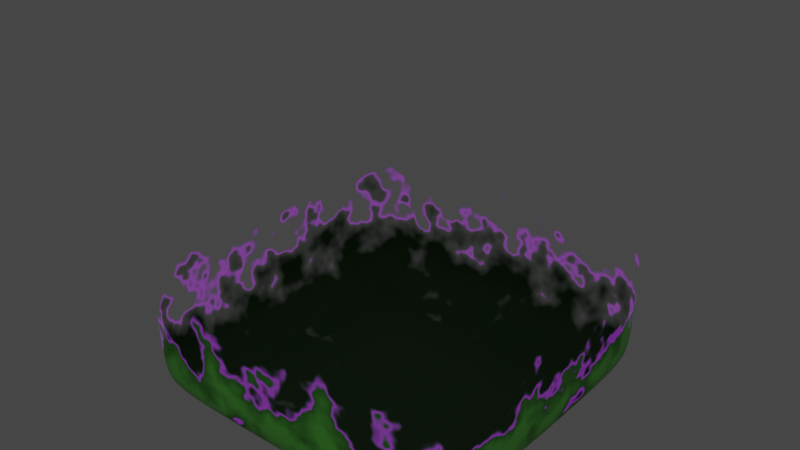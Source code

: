 # Source: grass.blend  (saved by Blender 2.83.19; exported with 4.5.12 LTS)
import bpy
from mathutils import Matrix  # noqa: F401  (used for matrix-valued properties, if any)

bpy.ops.wm.read_factory_settings(use_empty=True)
scene = bpy.context.scene
scene.name = 'Scene'

# ---- collections
col_collection = bpy.data.collections.new('Collection'); scene.collection.children.link(col_collection)

# ---- materials (node trees are filled in below, after node groups)
mat_material_001 = bpy.data.materials.new('Material.001')
mat_material_001.surface_render_method = 'BLENDED'
mat_material_001.blend_method = 'BLEND'
mat_material_001.use_backface_culling = True
mat_material_001.use_transparent_shadow = False

# ---- material node trees
mat_material_001.use_nodes = True; mat_material_001.node_tree.nodes.clear()
_N = mat_material_001.node_tree.nodes; _L = mat_material_001.node_tree.links
n0 = _N.new('ShaderNodeOutputMaterial'); n0.name = 'Material Output'; n0.location = (781, 300)
n1 = _N.new('ShaderNodeMixShader'); n1.name = 'Mix Shader'; n1.location = (561, 252)
n2 = _N.new('ShaderNodeBsdfTransparent'); n2.name = 'Transparent BSDF'; n2.location = (143, 118)
n3 = _N.new('ShaderNodeValToRGB'); n3.name = 'ColorRamp'; n3.location = (-312, 603)
while len(n3.color_ramp.elements) > 1: n3.color_ramp.elements.remove(n3.color_ramp.elements[-1])
n3.color_ramp.elements[0].position = 0.0; n3.color_ramp.elements[0].color = (0.0, 0.0, 0.0, 1.0)
_e = n3.color_ramp.elements.new(0.1667); _e.color = (1.0, 1.0, 1.0, 1.0)
n4 = _N.new('ShaderNodeTexGradient'); n4.name = 'Gradient Texture'; n4.location = (-526, 538)
n5 = _N.new('ShaderNodeBsdfPrincipled'); n5.name = 'Principled BSDF'; n5.location = (67, 308)
n5.distribution = 'GGX'
n5.subsurface_method = 'BURLEY'
n5.inputs[0].default_value = (0.02461, 0.1207, 0.01221, 1.0)
n5.inputs[3].default_value = 1.45
n5.inputs[28].default_value = 1.0
n6 = _N.new('ShaderNodeTexCoord'); n6.name = 'Texture Coordinate'; n6.location = (-1711, 529)
n7 = _N.new('ShaderNodeHueSaturation'); n7.name = 'Hue Saturation Value'; n7.location = (-178, 9)
n7.inputs[0].default_value = 0.26
n8 = _N.new('ShaderNodeValToRGB'); n8.name = 'ColorRamp.001'; n8.location = (-410, 229)
while len(n8.color_ramp.elements) > 1: n8.color_ramp.elements.remove(n8.color_ramp.elements[-1])
n8.color_ramp.elements[0].position = 0.1061; n8.color_ramp.elements[0].color = (0.0, 0.0, 0.0, 1.0)
_e = n8.color_ramp.elements.new(0.1262); _e.color = (1.0, 0.02139, 0.01227, 1.0)
_e = n8.color_ramp.elements.new(0.154); _e.color = (0.09198, 0.003709, 0.002503, 1.0)
n9 = _N.new('ShaderNodeMix'); n9.name = 'Mix'; n9.location = (-1286, 524)
n9.data_type = 'RGBA'
n9.inputs[0].default_value = 0.4722
n10 = _N.new('ShaderNodeTexNoise'); n10.name = 'Noise Texture'; n10.location = (-1506, 532)
n11 = _N.new('ShaderNodeMapping'); n11.name = 'Mapping'; n11.location = (-1066, 598)
n11.width = 240
n11.inputs[1].default_value = (0.1, 0.0, 0.0)
n11.inputs[2].default_value = (0.0, 1.571, 0.0)
n12 = _N.new('ShaderNodeValue'); n12.name = 'Value'; n12.location = (-1488, 97)
n12.outputs[0].default_value = 0.5
n13 = _N.new('ShaderNodeMath'); n13.name = 'Math'; n13.location = (-1298, 215)
n13.operation = 'DIVIDE'
n13.inputs[2].default_value = 0.0
n14 = _N.new('ShaderNodeSeparateXYZ'); n14.name = 'Separate XYZ'; n14.location = (-746, 552)
_L.new(n5.outputs[0], n1.inputs[1])
_L.new(n1.outputs[0], n0.inputs[0])
_L.new(n2.outputs[0], n1.inputs[2])
_L.new(n11.outputs[0], n14.inputs[0])
_L.new(n6.outputs[3], n10.inputs[0])
_L.new(n4.outputs[0], n3.inputs[0])
_L.new(n3.outputs[0], n1.inputs[0])
_L.new(n4.outputs[0], n8.inputs[0])
_L.new(n8.outputs[0], n7.inputs[4])
_L.new(n10.outputs[1], n9.inputs[6])
_L.new(n9.outputs[2], n11.inputs[0])
_L.new(n6.outputs[3], n9.inputs[7])
_L.new(n7.outputs[0], n5.inputs[27])
_L.new(n12.outputs[0], n13.inputs[0])
_L.new(n14.outputs[0], n4.inputs[0])
n0.is_active_output = True

# ---- world
world_world = bpy.data.worlds.new('World'); scene.world = world_world
world_world.use_nodes = True; world_world.node_tree.nodes.clear()
_N = world_world.node_tree.nodes; _L = world_world.node_tree.links
n0 = _N.new('ShaderNodeOutputWorld'); n0.name = 'World Output'; n0.location = (300, 300)
n1 = _N.new('ShaderNodeBackground'); n1.name = 'Background'; n1.location = (10, 300)
n1.inputs[0].default_value = (0.05088, 0.05088, 0.05088, 1.0)
_L.new(n1.outputs[0], n0.inputs[0])
n0.is_active_output = True
world_world.color = (0.05088, 0.05088, 0.05088)
world_world.use_sun_shadow = False
world_world.sun_shadow_jitter_overblur = 0.0

# ---- meshes
me_cube_001 = bpy.data.meshes.new('Cube.001')
me_cube_001.from_pydata([(-0.6616, -0.6616, -1.0), (-0.6616, -1.0, -0.6616), (-1.0, -0.6616, -0.6616), (-0.6616, -0.8306, -0.9548), (-0.8306, -0.6616, -0.9548), (-0.8234, -0.8234, -0.9109), (-0.8306, -0.9548, -0.6616), (-0.6616, -0.9548, -0.8306), (-0.8234, -0.9109, -0.8234), (-0.9548, -0.6616, -0.8306), (-0.9548, -0.8306, -0.6616), (-0.9109, -0.8234, -0.8234), (-0.6616, -1.0, 0.6616), (-0.6616, -0.6616, 1.0), (-1.0, -0.6616, 0.6616), (-0.6616, -0.9548, 0.8306), (-0.8306, -0.9548, 0.6616), (-0.8234, -0.9109, 0.8234), (-0.8306, -0.6616, 0.9548), (-0.6616, -0.8306, 0.9548), (-0.8234, -0.8234, 0.9109), (-0.9548, -0.8306, 0.6616), (-0.9548, -0.6616, 0.8306), (-0.9109, -0.8234, 0.8234), (-0.6616, 0.6616, -1.0), (-1.0, 0.6616, -0.6616), (-0.6616, 1.0, -0.6616), (-0.8306, 0.6616, -0.9548), (-0.6616, 0.8306, -0.9548), (-0.8234, 0.8234, -0.9109), (-0.9548, 0.8306, -0.6616), (-0.9548, 0.6616, -0.8306), (-0.9109, 0.8234, -0.8234), (-0.6616, 0.9548, -0.8306), (-0.8306, 0.9548, -0.6616), (-0.8234, 0.9109, -0.8234), (-0.6616, 0.6616, 1.0), (-0.6616, 1.0, 0.6616), (-1.0, 0.6616, 0.6616), (-0.6616, 0.8306, 0.9548), (-0.8306, 0.6616, 0.9548), (-0.8234, 0.8234, 0.9109), (-0.8306, 0.9548, 0.6616), (-0.6616, 0.9548, 0.8306), (-0.8234, 0.9109, 0.8234), (-0.9548, 0.6616, 0.8306), (-0.9548, 0.8306, 0.6616), (-0.9109, 0.8234, 0.8234), (0.6616, -0.6616, -1.0), (1.0, -0.6616, -0.6616), (0.6616, -1.0, -0.6616), (0.8306, -0.6616, -0.9548), (0.6616, -0.8306, -0.9548), (0.8234, -0.8234, -0.9109), (0.9548, -0.8306, -0.6616), (0.9548, -0.6616, -0.8306), (0.9109, -0.8234, -0.8234), (0.6616, -0.9548, -0.8306), (0.8306, -0.9548, -0.6616), (0.8234, -0.9109, -0.8234), (0.6616, -0.6616, 1.0), (0.6616, -1.0, 0.6616), (1.0, -0.6616, 0.6616), (0.6616, -0.8306, 0.9548), (0.8306, -0.6616, 0.9548), (0.8234, -0.8234, 0.9109), (0.8306, -0.9548, 0.6616), (0.6616, -0.9548, 0.8306), (0.8234, -0.9109, 0.8234), (0.9548, -0.6616, 0.8306), (0.9548, -0.8306, 0.6616), (0.9109, -0.8234, 0.8234), (0.6616, 0.6616, -1.0), (0.6616, 1.0, -0.6616), (1.0, 0.6616, -0.6616), (0.6616, 0.8306, -0.9548), (0.8306, 0.6616, -0.9548), (0.8234, 0.8234, -0.9109), (0.8306, 0.9548, -0.6616), (0.6616, 0.9548, -0.8306), (0.8234, 0.9109, -0.8234), (0.9548, 0.6616, -0.8306), (0.9548, 0.8306, -0.6616), (0.9109, 0.8234, -0.8234), (0.6616, 0.6616, 1.0), (1.0, 0.6616, 0.6616), (0.6616, 1.0, 0.6616), (0.8306, 0.6616, 0.9548), (0.6616, 0.8306, 0.9548), (0.8234, 0.8234, 0.9109), (0.9548, 0.8306, 0.6616), (0.9548, 0.6616, 0.8306), (0.9109, 0.8234, 0.8234), (0.6616, 0.9548, 0.8306), (0.8306, 0.9548, 0.6616), (0.8234, 0.9109, 0.8234)], [], [(50, 61, 12, 1), (74, 85, 62, 49), (84, 36, 13, 60), (2, 14, 38, 25), (26, 37, 86, 73), (0, 3, 5, 4), (3, 7, 8, 5), (1, 6, 8, 7), (6, 10, 11, 8), (2, 9, 11, 10), (9, 4, 5, 11), (5, 8, 11), (12, 15, 17, 16), (15, 19, 20, 17), (13, 18, 20, 19), (18, 22, 23, 20), (14, 21, 23, 22), (21, 16, 17, 23), (17, 20, 23), (24, 27, 29, 28), (27, 31, 32, 29), (25, 30, 32, 31), (30, 34, 35, 32), (26, 33, 35, 34), (33, 28, 29, 35), (29, 32, 35), (36, 39, 41, 40), (39, 43, 44, 41), (37, 42, 44, 43), (42, 46, 47, 44), (38, 45, 47, 46), (45, 40, 41, 47), (41, 44, 47), (48, 51, 53, 52), (51, 55, 56, 53), (49, 54, 56, 55), (54, 58, 59, 56), (50, 57, 59, 58), (57, 52, 53, 59), (53, 56, 59), (60, 63, 65, 64), (63, 67, 68, 65), (61, 66, 68, 67), (66, 70, 71, 68), (62, 69, 71, 70), (69, 64, 65, 71), (65, 68, 71), (72, 75, 77, 76), (75, 79, 80, 77), (73, 78, 80, 79), (78, 82, 83, 80), (74, 81, 83, 82), (81, 76, 77, 83), (77, 80, 83), (84, 87, 89, 88), (87, 91, 92, 89), (85, 90, 92, 91), (90, 94, 95, 92), (86, 93, 95, 94), (93, 88, 89, 95), (89, 92, 95), (24, 0, 4, 27), (27, 4, 9, 31), (31, 9, 2, 25), (1, 12, 16, 6), (6, 16, 21, 10), (10, 21, 14, 2), (13, 36, 40, 18), (18, 40, 45, 22), (22, 45, 38, 14), (37, 26, 34, 42), (42, 34, 30, 46), (46, 30, 25, 38), (72, 24, 28, 75), (75, 28, 33, 79), (79, 33, 26, 73), (36, 84, 88, 39), (39, 88, 93, 43), (43, 93, 86, 37), (85, 74, 82, 90), (90, 82, 78, 94), (94, 78, 73, 86), (48, 72, 76, 51), (51, 76, 81, 55), (55, 81, 74, 49), (84, 60, 64, 87), (87, 64, 69, 91), (91, 69, 62, 85), (61, 50, 58, 66), (66, 58, 54, 70), (70, 54, 49, 62), (0, 48, 52, 3), (3, 52, 57, 7), (7, 57, 50, 1), (60, 13, 19, 63), (63, 19, 15, 67), (67, 15, 12, 61), (24, 72, 48, 0)])
me_cube_001.polygons.foreach_set('use_smooth', [True] * 98)
_uv = me_cube_001.uv_layers.new(name='UVMap')
_uv.uv.foreach_set('vector', [0.4173, 0.7923, 0.5827, 0.7923, 0.5827, 0.9577, 0.4173, 0.9577, 0.4173, 0.5423, 0.5827, 0.5423, 0.5827, 0.7077, 0.4173, 0.7077, 0.6673, 0.5423, 0.8327, 0.5423, 0.8327, 0.7077, 0.6673, 0.7077, 0.4173, 0.0423, 0.5827, 0.0423, 0.5827, 0.2077, 0.4173, 0.2077, 0.4173, 0.2923, 0.5827, 0.2923, 0.5827, 0.4577, 0.4173, 0.4577, 0.1673, 0.7077, 0.1673, 0.7288, 0.1471, 0.7279, 0.1462, 0.7077, 0.1673, 0.7288, 0.1673, 0.75, 0.1471, 0.75, 0.1471, 0.7279, 0.4173, 0.9577, 0.4173, 0.9788, 0.3971, 0.9779, 0.3962, 0.9577, 0.4173, 0.9788, 0.4173, 1.0, 0.3971, 1.0, 0.3971, 0.9779, 0.4173, 0.0423, 0.3962, 0.0423, 0.3971, 0.02207, 0.4173, 0.02118, 0.3962, 0.0423, 0.375, 0.0423, 0.375, 0.02207, 0.3971, 0.02207, 0.1471, 0.7279, 0.1471, 0.75, 0.125, 0.7279, 0.5827, 0.9577, 0.6038, 0.9577, 0.6029, 0.9779, 0.5827, 0.9788, 0.6038, 0.9577, 0.625, 0.9577, 0.625, 0.9779, 0.6029, 0.9779, 0.8327, 0.7077, 0.8538, 0.7077, 0.8529, 0.7279, 0.8327, 0.7288, 0.8538, 0.7077, 0.875, 0.7077, 0.875, 0.7279, 0.8529, 0.7279, 0.5827, 0.0423, 0.5827, 0.02118, 0.6029, 0.02207, 0.6038, 0.0423, 0.5827, 0.02118, 0.5827, 0.0, 0.6029, 0.0, 0.6029, 0.02207, 0.6029, 0.9779, 0.625, 0.9779, 0.6029, 1.0, 0.1673, 0.5423, 0.1462, 0.5423, 0.1471, 0.5221, 0.1673, 0.5212, 0.1462, 0.5423, 0.125, 0.5423, 0.125, 0.5221, 0.1471, 0.5221, 0.4173, 0.2077, 0.4173, 0.2288, 0.3971, 0.2279, 0.3962, 0.2077, 0.4173, 0.2288, 0.4173, 0.2712, 0.3971, 0.2721, 0.3971, 0.2279, 0.4173, 0.2923, 0.3962, 0.2923, 0.3971, 0.2721, 0.4173, 0.2712, 0.3962, 0.2923, 0.375, 0.2923, 0.375, 0.2721, 0.3971, 0.2721, 0.1471, 0.5221, 0.125, 0.5221, 0.1471, 0.5, 0.8327, 0.5423, 0.8327, 0.5212, 0.8529, 0.5221, 0.8538, 0.5423, 0.8327, 0.5212, 0.8327, 0.5, 0.8529, 0.5, 0.8529, 0.5221, 0.5827, 0.2923, 0.5827, 0.2712, 0.6029, 0.2721, 0.6038, 0.2923, 0.5827, 0.2712, 0.5827, 0.2288, 0.6029, 0.2279, 0.6029, 0.2721, 0.5827, 0.2077, 0.6038, 0.2077, 0.6029, 0.2279, 0.5827, 0.2288, 0.6038, 0.2077, 0.625, 0.2077, 0.625, 0.2279, 0.6029, 0.2279, 0.8529, 0.5221, 0.8529, 0.5, 0.875, 0.5221, 0.3327, 0.7077, 0.3538, 0.7077, 0.3529, 0.7279, 0.3327, 0.7288, 0.3538, 0.7077, 0.3962, 0.7077, 0.3971, 0.7279, 0.3529, 0.7279, 0.4173, 0.7077, 0.4173, 0.7288, 0.3971, 0.7279, 0.3962, 0.7077, 0.4173, 0.7288, 0.4173, 0.7712, 0.3971, 0.7721, 0.3971, 0.7279, 0.4173, 0.7923, 0.3962, 0.7923, 0.3971, 0.7721, 0.4173, 0.7712, 0.3962, 0.7923, 0.375, 0.7923, 0.375, 0.7721, 0.3971, 0.7721, 0.3529, 0.7279, 0.375, 0.7279, 0.3529, 0.75, 0.6673, 0.7077, 0.6673, 0.7288, 0.6471, 0.7279, 0.6462, 0.7077, 0.6673, 0.7288, 0.6673, 0.75, 0.6471, 0.75, 0.6471, 0.7279, 0.5827, 0.7923, 0.5827, 0.7712, 0.6029, 0.7721, 0.6038, 0.7923, 0.5827, 0.7712, 0.5827, 0.7288, 0.6029, 0.7279, 0.6029, 0.7721, 0.5827, 0.7077, 0.6038, 0.7077, 0.6029, 0.7279, 0.5827, 0.7288, 0.6038, 0.7077, 0.6462, 0.7077, 0.6471, 0.7279, 0.6029, 0.7279, 0.6471, 0.7279, 0.6471, 0.75, 0.625, 0.7279, 0.3327, 0.5423, 0.3327, 0.5212, 0.3529, 0.5221, 0.3538, 0.5423, 0.3327, 0.5212, 0.3327, 0.5, 0.3529, 0.5, 0.3529, 0.5221, 0.4173, 0.4577, 0.4173, 0.4788, 0.3971, 0.4779, 0.3962, 0.4577, 0.4173, 0.4788, 0.4173, 0.5212, 0.3971, 0.5221, 0.3971, 0.4779, 0.4173, 0.5423, 0.3962, 0.5423, 0.3971, 0.5221, 0.4173, 0.5212, 0.3962, 0.5423, 0.3538, 0.5423, 0.3529, 0.5221, 0.3971, 0.5221, 0.3529, 0.5221, 0.3529, 0.5, 0.375, 0.5221, 0.6673, 0.5423, 0.6462, 0.5423, 0.6471, 0.5221, 0.6673, 0.5212, 0.6462, 0.5423, 0.6038, 0.5423, 0.6029, 0.5221, 0.6471, 0.5221, 0.5827, 0.5423, 0.5827, 0.5212, 0.6029, 0.5221, 0.6038, 0.5423, 0.5827, 0.5212, 0.5827, 0.4788, 0.6029, 0.4779, 0.6029, 0.5221, 0.5827, 0.4577, 0.6038, 0.4577, 0.6029, 0.4779, 0.5827, 0.4788, 0.6038, 0.4577, 0.625, 0.4577, 0.625, 0.4779, 0.6029, 0.4779, 0.6471, 0.5221, 0.625, 0.5221, 0.6471, 0.5, 0.1673, 0.5423, 0.1673, 0.7077, 0.1462, 0.7077, 0.1462, 0.5423, 0.1462, 0.5423, 0.1462, 0.7077, 0.125, 0.7077, 0.125, 0.5423, 0.3962, 0.2077, 0.3962, 0.0423, 0.4173, 0.0423, 0.4173, 0.2077, 0.4173, 0.9577, 0.5827, 0.9577, 0.5827, 0.9788, 0.4173, 0.9788, 0.4173, 0.9788, 0.5827, 0.9788, 0.5827, 1.0, 0.4173, 1.0, 0.4173, 0.02118, 0.5827, 0.02118, 0.5827, 0.0423, 0.4173, 0.0423, 0.8327, 0.7077, 0.8327, 0.5423, 0.8538, 0.5423, 0.8538, 0.7077, 0.8538, 0.7077, 0.8538, 0.5423, 0.875, 0.5423, 0.875, 0.7077, 0.6038, 0.0423, 0.6038, 0.2077, 0.5827, 0.2077, 0.5827, 0.0423, 0.5827, 0.2923, 0.4173, 0.2923, 0.4173, 0.2712, 0.5827, 0.2712, 0.5827, 0.2712, 0.4173, 0.2712, 0.4173, 0.2288, 0.5827, 0.2288, 0.5827, 0.2288, 0.4173, 0.2288, 0.4173, 0.2077, 0.5827, 0.2077, 0.3327, 0.5423, 0.1673, 0.5423, 0.1673, 0.5212, 0.3327, 0.5212, 0.3327, 0.5212, 0.1673, 0.5212, 0.1673, 0.5, 0.3327, 0.5, 0.3962, 0.4577, 0.3962, 0.2923, 0.4173, 0.2923, 0.4173, 0.4577, 0.8327, 0.5423, 0.6673, 0.5423, 0.6673, 0.5212, 0.8327, 0.5212, 0.8327, 0.5212, 0.6673, 0.5212, 0.6673, 0.5, 0.8327, 0.5, 0.6038, 0.2923, 0.6038, 0.4577, 0.5827, 0.4577, 0.5827, 0.2923, 0.5827, 0.5423, 0.4173, 0.5423, 0.4173, 0.5212, 0.5827, 0.5212, 0.5827, 0.5212, 0.4173, 0.5212, 0.4173, 0.4788, 0.5827, 0.4788, 0.5827, 0.4788, 0.4173, 0.4788, 0.4173, 0.4577, 0.5827, 0.4577, 0.3327, 0.7077, 0.3327, 0.5423, 0.3538, 0.5423, 0.3538, 0.7077, 0.3538, 0.7077, 0.3538, 0.5423, 0.3962, 0.5423, 0.3962, 0.7077, 0.3962, 0.7077, 0.3962, 0.5423, 0.4173, 0.5423, 0.4173, 0.7077, 0.6673, 0.5423, 0.6673, 0.7077, 0.6462, 0.7077, 0.6462, 0.5423, 0.6462, 0.5423, 0.6462, 0.7077, 0.6038, 0.7077, 0.6038, 0.5423, 0.6038, 0.5423, 0.6038, 0.7077, 0.5827, 0.7077, 0.5827, 0.5423, 0.5827, 0.7923, 0.4173, 0.7923, 0.4173, 0.7712, 0.5827, 0.7712, 0.5827, 0.7712, 0.4173, 0.7712, 0.4173, 0.7288, 0.5827, 0.7288, 0.5827, 0.7288, 0.4173, 0.7288, 0.4173, 0.7077, 0.5827, 0.7077, 0.1673, 0.7077, 0.3327, 0.7077, 0.3327, 0.7288, 0.1673, 0.7288, 0.1673, 0.7288, 0.3327, 0.7288, 0.3327, 0.75, 0.1673, 0.75, 0.3962, 0.9577, 0.3962, 0.7923, 0.4173, 0.7923, 0.4173, 0.9577, 0.6673, 0.7077, 0.8327, 0.7077, 0.8327, 0.7288, 0.6673, 0.7288, 0.6673, 0.7288, 0.8327, 0.7288, 0.8327, 0.75, 0.6673, 0.75, 0.6038, 0.7923, 0.6038, 0.9577, 0.5827, 0.9577, 0.5827, 0.7923, 0.1673, 0.5423, 0.3327, 0.5423, 0.3327, 0.7077, 0.1673, 0.7077])
me_cube_001.materials.append(mat_material_001)
me_cube_001.use_remesh_fix_poles = True
me_cube_001.use_remesh_preserve_attributes = False
me_cube_001.use_mirror_vertex_groups = False
me_cube_001.update()

# ---- objects
ob_cube = bpy.data.objects.new('Cube', me_cube_001)

# ---- transforms, parenting, visibility, modifiers, constraints
ob_cube.location = (0.0, 0.0, 0.0)
ob_cube.lineart.crease_threshold = 0.0
_vg = ob_cube.vertex_groups.new(name='Dissolve')
_m = ob_cube.modifiers.new('ParticleSettings', 'PARTICLE_SYSTEM')
_m = ob_cube.modifiers.new('Subdivision', 'SUBSURF')
_m.uv_smooth = 'PRESERVE_CORNERS'

# ---- collection membership
col_collection.objects.link(ob_cube)

# ---- scene / render settings (as saved in the file)
scene.frame_start = 1; scene.frame_end = 250; scene.frame_set(0)
scene.render.engine = 'BLENDER_EEVEE_NEXT'
scene.cycles.use_denoising = False
scene.cycles.samples = 128
scene.cycles.sampling_pattern = 'TABULATED_SOBOL'
scene.cycles.use_adaptive_sampling = False
scene.cycles.use_light_tree = False
scene.view_settings.view_transform = 'Filmic'
bpy.context.view_layer.update()

# ---- added for rendering (the .blend has no active camera and no usable light): camera, sun
cam_auto = bpy.data.cameras.new('AutoCamera')
cam_auto.lens = 50.0
cam_auto.sensor_width = 36.0
cam_auto.clip_end = 1000.0
ob_auto_camera = bpy.data.objects.new('AutoCamera', cam_auto)
scene.collection.objects.link(ob_auto_camera)
ob_auto_camera.location = (3.20507, -3.84609, 2.56406)
ob_auto_camera.rotation_euler = (1.09748, -7.21219e-08, 0.694738)
scene.camera = ob_auto_camera
light_auto_sun = bpy.data.lights.new('AutoSun', 'SUN')
light_auto_sun.energy = 3.0
light_auto_sun.angle = 0.0523599
ob_auto_sun = bpy.data.objects.new('AutoSun', light_auto_sun)
scene.collection.objects.link(ob_auto_sun)
ob_auto_sun.rotation_euler = (0.872665, 0.174533, 0.523599)
bpy.context.view_layer.update()
